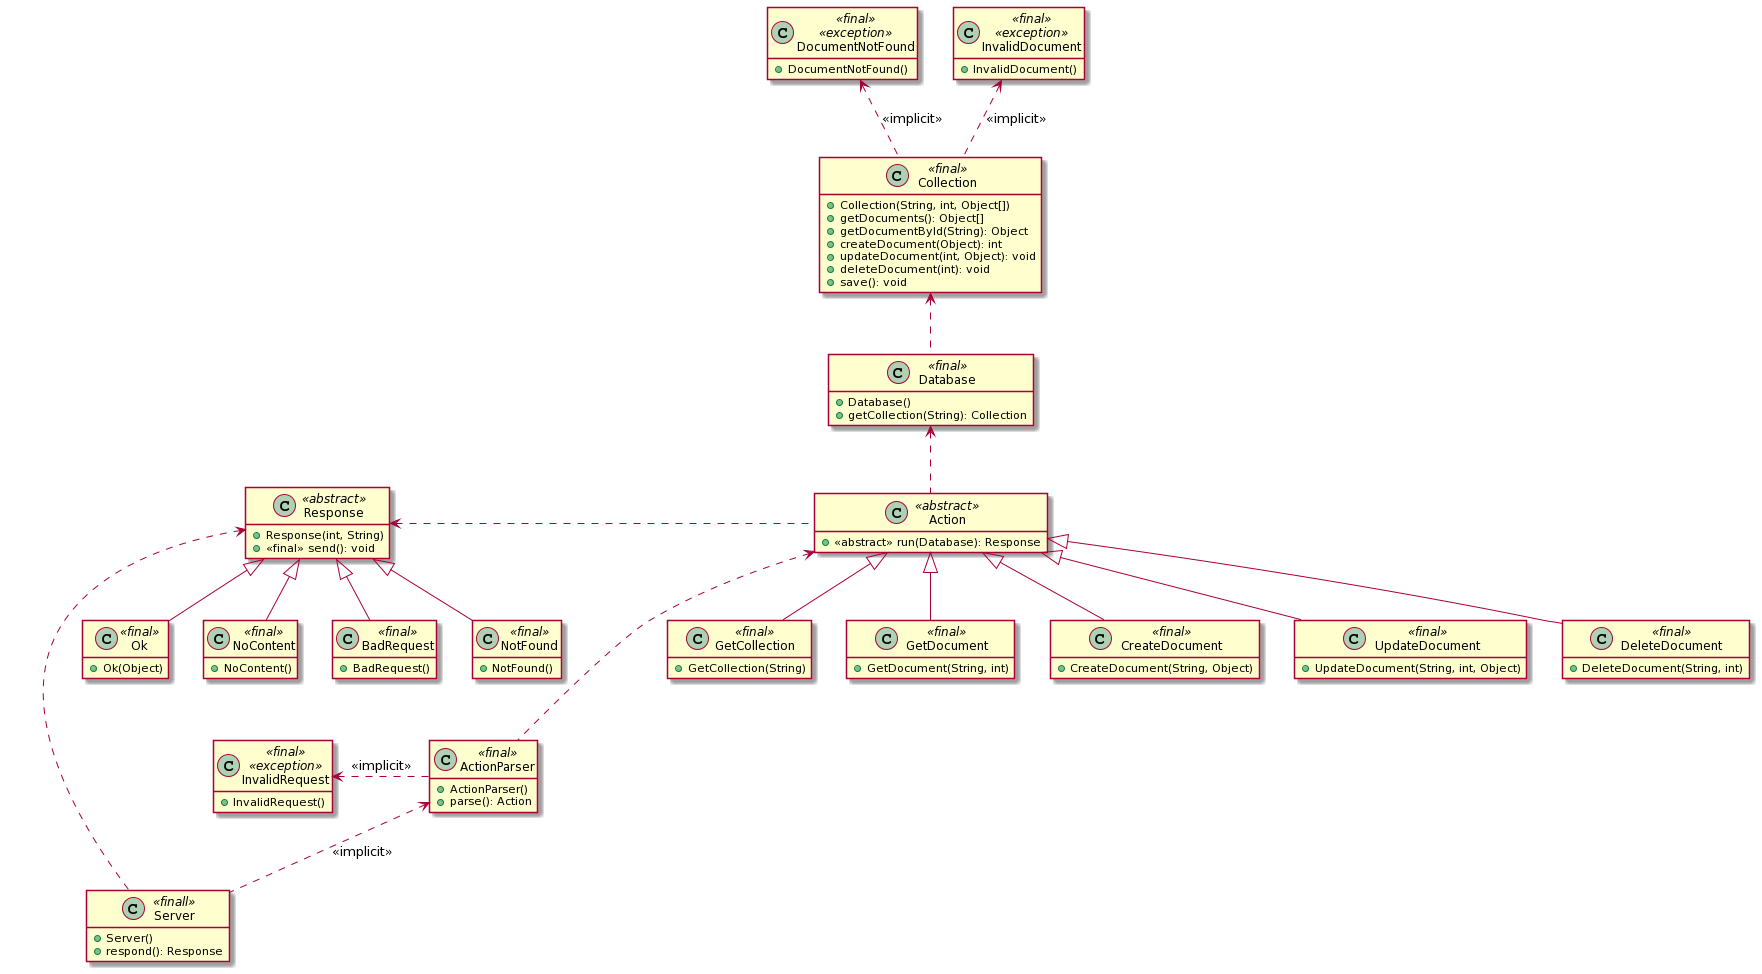

The diagram above was rendered by PlantUML. Its source (embedded in the PNG):
@startuml
hide empty members

Collection <.. Database
DocumentNotFound <.. Collection : <<implicit>>
InvalidDocument <.. Collection : <<implicit>>
Database <.. Action
Response <. Action
InvalidRequest <. ActionParser : <<implicit>>
Action <... ActionParser
Response <.. Server
ActionParser <.. Server : <<implicit>>

class DocumentNotFound <<final>> <<exception>> {
  + DocumentNotFound()
}

class InvalidDocument <<final>> <<exception>> {
  + InvalidDocument()
}

class InvalidRequest <<final>> <<exception>> {
  + InvalidRequest()
}

class Collection <<final>> {
  + Collection(String, int, Object[])
  + getDocuments(): Object[]
  + getDocumentById(String): Object
  + createDocument(Object): int
  + updateDocument(int, Object): void
  + deleteDocument(int): void
  + save(): void
}

class Database <<final>> {
  + Database()
  + getCollection(String): Collection
}

class Response <<abstract>> {
  + Response(int, String)
  + <<final>> send(): void
}

class Ok <<final>> extends Response {
  + Ok(Object)
}

class NoContent <<final>> extends Response {
  + NoContent()
}

class BadRequest <<final>> extends Response {
  + BadRequest()
}

class NotFound <<final>> extends Response {
  + NotFound()
}

class Action <<abstract>> {
  + <<abstract>> run(Database): Response
}

class GetCollection <<final>> extends Action {
  + GetCollection(String)
}

class GetDocument <<final>> extends Action {
  + GetDocument(String, int)
}

class CreateDocument <<final>> extends Action {
  + CreateDocument(String, Object)
}

class UpdateDocument <<final>> extends Action {
  + UpdateDocument(String, int, Object)
}

class DeleteDocument <<final>> extends Action {
  + DeleteDocument(String, int)
}

class ActionParser <<final>> {
  + ActionParser()
  + parse(): Action
}

class Server <<finall>> {
  + Server()
  + respond(): Response
}
@enduml